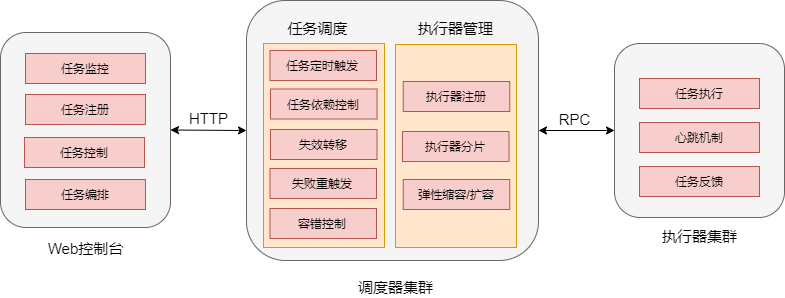

The diagram above was exported from draw.io. Its source (the exported page's mxGraphModel, read from the mxfile embedded in the PNG):
<mxGraphModel dx="900" dy="492" grid="0" gridSize="10" guides="1" tooltips="1" connect="1" arrows="1" fold="1" page="1" pageScale="1" pageWidth="827" pageHeight="1169" math="0" shadow="0">
  <root>
    <mxCell id="0" />
    <mxCell id="1" parent="0" />
    <mxCell id="N4g_70fg1mnS7HKjDb30-45" value="" style="rounded=1;whiteSpace=wrap;html=1;fillColor=#f5f5f5;strokeColor=#666666;fontColor=#333333;" vertex="1" parent="1">
      <mxGeometry x="271" y="225" width="292" height="260" as="geometry" />
    </mxCell>
    <mxCell id="N4g_70fg1mnS7HKjDb30-17" value="" style="rounded=1;whiteSpace=wrap;html=1;fillColor=#f5f5f5;strokeColor=#666666;fontColor=#333333;" vertex="1" parent="1">
      <mxGeometry x="639" y="268" width="170" height="174" as="geometry" />
    </mxCell>
    <mxCell id="N4g_70fg1mnS7HKjDb30-1" value="" style="rounded=1;whiteSpace=wrap;html=1;fillColor=#f5f5f5;strokeColor=#666666;fontColor=#333333;" vertex="1" parent="1">
      <mxGeometry x="25" y="257" width="170" height="195" as="geometry" />
    </mxCell>
    <mxCell id="N4g_70fg1mnS7HKjDb30-2" value="&lt;font style=&quot;font-size: 15px&quot;&gt;Web控制台&lt;/font&gt;" style="text;html=1;resizable=0;autosize=1;align=center;verticalAlign=middle;points=[];fillColor=none;strokeColor=none;rounded=0;" vertex="1" parent="1">
      <mxGeometry x="65" y="463" width="90" height="20" as="geometry" />
    </mxCell>
    <mxCell id="N4g_70fg1mnS7HKjDb30-3" value="任务监控" style="rounded=0;whiteSpace=wrap;html=1;fillColor=#f8cecc;strokeColor=#b85450;" vertex="1" parent="1">
      <mxGeometry x="50" y="278" width="120" height="30" as="geometry" />
    </mxCell>
    <mxCell id="N4g_70fg1mnS7HKjDb30-4" value="任务注册" style="rounded=0;whiteSpace=wrap;html=1;fillColor=#f8cecc;strokeColor=#b85450;" vertex="1" parent="1">
      <mxGeometry x="50" y="319" width="120" height="30" as="geometry" />
    </mxCell>
    <mxCell id="N4g_70fg1mnS7HKjDb30-5" value="任务编排" style="rounded=0;whiteSpace=wrap;html=1;fillColor=#f8cecc;strokeColor=#b85450;" vertex="1" parent="1">
      <mxGeometry x="50" y="404" width="120" height="30" as="geometry" />
    </mxCell>
    <mxCell id="N4g_70fg1mnS7HKjDb30-6" value="" style="endArrow=classic;startArrow=classic;html=1;exitX=1;exitY=0.5;exitDx=0;exitDy=0;entryX=0;entryY=0.5;entryDx=0;entryDy=0;fillColor=#f8cecc;strokeColor=#000000;" edge="1" parent="1" source="N4g_70fg1mnS7HKjDb30-1" target="N4g_70fg1mnS7HKjDb30-45">
      <mxGeometry width="50" height="50" relative="1" as="geometry">
        <mxPoint x="283" y="392" as="sourcePoint" />
        <mxPoint x="264" y="353" as="targetPoint" />
      </mxGeometry>
    </mxCell>
    <mxCell id="N4g_70fg1mnS7HKjDb30-9" value="&lt;font style=&quot;font-size: 15px&quot;&gt;调度器集群&lt;/font&gt;" style="text;html=1;resizable=0;autosize=1;align=center;verticalAlign=middle;points=[];fillColor=none;strokeColor=none;rounded=0;" vertex="1" parent="1">
      <mxGeometry x="377" y="503" width="85" height="18" as="geometry" />
    </mxCell>
    <mxCell id="N4g_70fg1mnS7HKjDb30-10" value="&lt;font style=&quot;font-size: 15px&quot;&gt;执行器集群&lt;/font&gt;" style="text;html=1;resizable=0;autosize=1;align=center;verticalAlign=middle;points=[];fillColor=none;strokeColor=none;rounded=0;" vertex="1" parent="1">
      <mxGeometry x="681" y="452" width="85" height="18" as="geometry" />
    </mxCell>
    <mxCell id="N4g_70fg1mnS7HKjDb30-18" value="" style="endArrow=classic;startArrow=classic;html=1;entryX=0;entryY=0.5;entryDx=0;entryDy=0;exitX=1;exitY=0.5;exitDx=0;exitDy=0;" edge="1" parent="1" target="N4g_70fg1mnS7HKjDb30-17" source="N4g_70fg1mnS7HKjDb30-45">
      <mxGeometry width="50" height="50" relative="1" as="geometry">
        <mxPoint x="579" y="361" as="sourcePoint" />
        <mxPoint x="593" y="361.5" as="targetPoint" />
      </mxGeometry>
    </mxCell>
    <mxCell id="N4g_70fg1mnS7HKjDb30-20" value="任务执行" style="rounded=0;whiteSpace=wrap;html=1;fillColor=#f8cecc;strokeColor=#b85450;" vertex="1" parent="1">
      <mxGeometry x="664" y="303" width="120" height="30" as="geometry" />
    </mxCell>
    <mxCell id="N4g_70fg1mnS7HKjDb30-21" value="心跳机制" style="rounded=0;whiteSpace=wrap;html=1;fillColor=#f8cecc;strokeColor=#b85450;" vertex="1" parent="1">
      <mxGeometry x="664" y="347" width="120" height="30" as="geometry" />
    </mxCell>
    <mxCell id="N4g_70fg1mnS7HKjDb30-22" value="任务反馈" style="rounded=0;whiteSpace=wrap;html=1;fillColor=#f8cecc;strokeColor=#b85450;" vertex="1" parent="1">
      <mxGeometry x="664" y="391" width="120" height="30" as="geometry" />
    </mxCell>
    <mxCell id="N4g_70fg1mnS7HKjDb30-24" value="&lt;font style=&quot;font-size: 15px&quot;&gt;HTTP&lt;/font&gt;" style="text;html=1;resizable=0;autosize=1;align=center;verticalAlign=middle;points=[];rounded=0;" vertex="1" parent="1">
      <mxGeometry x="208" y="334" width="49" height="18" as="geometry" />
    </mxCell>
    <mxCell id="N4g_70fg1mnS7HKjDb30-25" value="&lt;font style=&quot;font-size: 15px&quot;&gt;RPC&lt;/font&gt;" style="text;html=1;resizable=0;autosize=1;align=center;verticalAlign=middle;points=[];fillColor=none;strokeColor=none;rounded=0;" vertex="1" parent="1">
      <mxGeometry x="578" y="335" width="42" height="18" as="geometry" />
    </mxCell>
    <mxCell id="N4g_70fg1mnS7HKjDb30-27" value="&lt;span style=&quot;font-size: 15px&quot;&gt;任务调度&lt;/span&gt;" style="text;html=1;resizable=0;autosize=1;align=center;verticalAlign=middle;points=[];fillColor=none;strokeColor=none;rounded=0;" vertex="1" parent="1">
      <mxGeometry x="307" y="244" width="70" height="18" as="geometry" />
    </mxCell>
    <mxCell id="N4g_70fg1mnS7HKjDb30-31" value="任务控制" style="rounded=0;whiteSpace=wrap;html=1;fillColor=#f8cecc;strokeColor=#b85450;" vertex="1" parent="1">
      <mxGeometry x="49" y="362" width="120" height="30" as="geometry" />
    </mxCell>
    <mxCell id="N4g_70fg1mnS7HKjDb30-34" value="&lt;span style=&quot;font-size: 15px&quot;&gt;执行器管理&lt;/span&gt;" style="text;html=1;resizable=0;autosize=1;align=center;verticalAlign=middle;points=[];fillColor=none;strokeColor=none;rounded=0;" vertex="1" parent="1">
      <mxGeometry x="437.75" y="244" width="85" height="18" as="geometry" />
    </mxCell>
    <mxCell id="N4g_70fg1mnS7HKjDb30-51" value="" style="rounded=0;whiteSpace=wrap;html=1;fillColor=#ffe6cc;strokeColor=#d79b00;" vertex="1" parent="1">
      <mxGeometry x="288" y="268" width="121" height="204" as="geometry" />
    </mxCell>
    <mxCell id="N4g_70fg1mnS7HKjDb30-12" value="任务定时触发" style="rounded=0;whiteSpace=wrap;html=1;fillColor=#f8cecc;strokeColor=#b85450;" vertex="1" parent="1">
      <mxGeometry x="294.5" y="275" width="106.5" height="30" as="geometry" />
    </mxCell>
    <mxCell id="N4g_70fg1mnS7HKjDb30-32" value="任务依赖控制" style="rounded=0;whiteSpace=wrap;html=1;fillColor=#f8cecc;strokeColor=#b85450;" vertex="1" parent="1">
      <mxGeometry x="295" y="313.5" width="106.5" height="30" as="geometry" />
    </mxCell>
    <mxCell id="N4g_70fg1mnS7HKjDb30-33" value="失效转移" style="rounded=0;whiteSpace=wrap;html=1;fillColor=#f8cecc;strokeColor=#b85450;" vertex="1" parent="1">
      <mxGeometry x="295" y="354" width="106.5" height="30" as="geometry" />
    </mxCell>
    <mxCell id="N4g_70fg1mnS7HKjDb30-35" value="失败重触发" style="rounded=0;whiteSpace=wrap;html=1;fillColor=#f8cecc;strokeColor=#b85450;" vertex="1" parent="1">
      <mxGeometry x="294.5" y="393" width="106.5" height="30" as="geometry" />
    </mxCell>
    <mxCell id="N4g_70fg1mnS7HKjDb30-41" value="容错控制" style="rounded=0;whiteSpace=wrap;html=1;fillColor=#f8cecc;strokeColor=#b85450;" vertex="1" parent="1">
      <mxGeometry x="294.5" y="433" width="106.5" height="30" as="geometry" />
    </mxCell>
    <mxCell id="N4g_70fg1mnS7HKjDb30-52" value="" style="rounded=0;whiteSpace=wrap;html=1;fillColor=#ffe6cc;strokeColor=#d79b00;" vertex="1" parent="1">
      <mxGeometry x="420" y="269" width="121" height="203" as="geometry" />
    </mxCell>
    <mxCell id="N4g_70fg1mnS7HKjDb30-37" value="执行器注册" style="rounded=0;whiteSpace=wrap;html=1;fillColor=#f8cecc;strokeColor=#b85450;" vertex="1" parent="1">
      <mxGeometry x="427.75" y="306" width="106.5" height="30" as="geometry" />
    </mxCell>
    <mxCell id="N4g_70fg1mnS7HKjDb30-47" value="执行器分片" style="rounded=0;whiteSpace=wrap;html=1;fillColor=#f8cecc;strokeColor=#b85450;" vertex="1" parent="1">
      <mxGeometry x="427" y="356" width="106.5" height="30" as="geometry" />
    </mxCell>
    <mxCell id="N4g_70fg1mnS7HKjDb30-48" value="弹性缩容/扩容" style="rounded=0;whiteSpace=wrap;html=1;fillColor=#f8cecc;strokeColor=#b85450;" vertex="1" parent="1">
      <mxGeometry x="427.75" y="404" width="106.5" height="30" as="geometry" />
    </mxCell>
  </root>
</mxGraphModel>